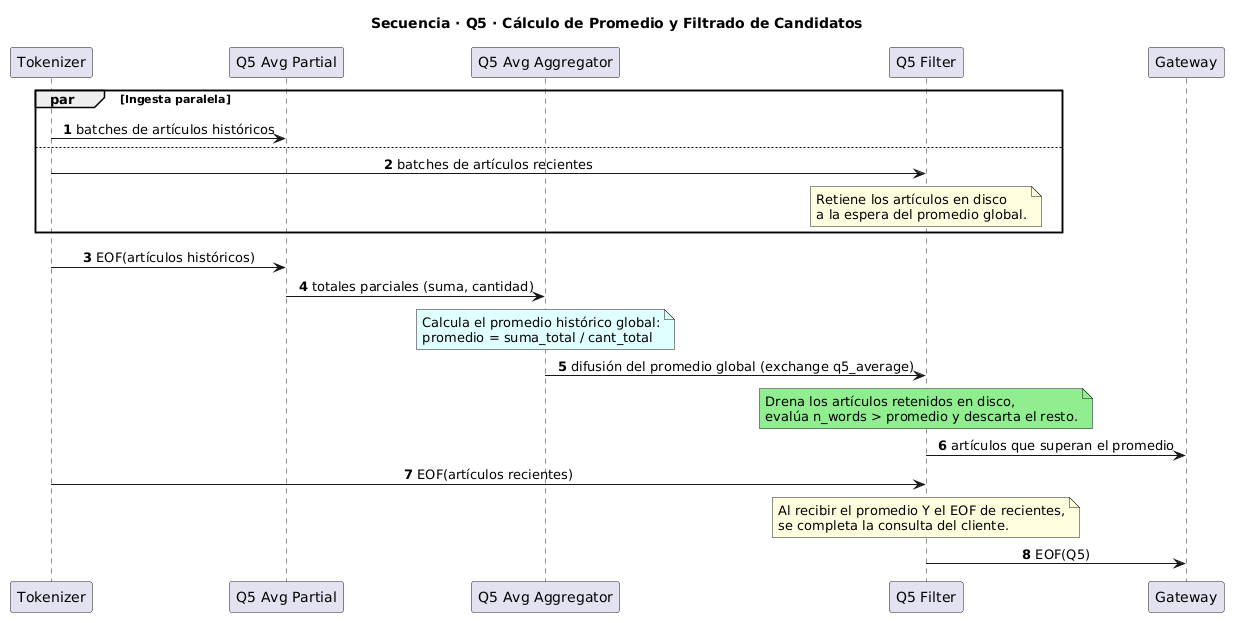

The diagram above was rendered by PlantUML. Its source (embedded in the PNG):
@startuml
autonumber
skinparam shadowing false
skinparam sequenceMessageAlign center
skinparam responseMessageBelowArrow true

title Secuencia · Q5 · Cálculo de Promedio y Filtrado de Candidatos

participant "Tokenizer" as T
participant "Q5 Avg Partial" as PART
participant "Q5 Avg Aggregator" as AGG
participant "Q5 Filter" as FLT
participant "Gateway" as GW

par Ingesta paralela
  T -> PART : batches de artículos históricos
else
  T -> FLT : batches de artículos recientes
  note over FLT #LightYellow
    Retiene los artículos en disco
    a la espera del promedio global.
  end note
end

T -> PART : EOF(artículos históricos)
PART -> AGG : totales parciales (suma, cantidad)

note over AGG #LightCyan
  Calcula el promedio histórico global:
  promedio = suma_total / cant_total
end note

AGG -> FLT : difusión del promedio global (exchange q5_average)

note over FLT #LightGreen
  Drena los artículos retenidos en disco,
  evalúa n_words > promedio y descarta el resto.
end note

FLT -> GW : artículos que superan el promedio

T -> FLT : EOF(artículos recientes)

note over FLT #LightYellow
  Al recibir el promedio Y el EOF de recientes,
  se completa la consulta del cliente.
end note

FLT -> GW : EOF(Q5)
@enduml